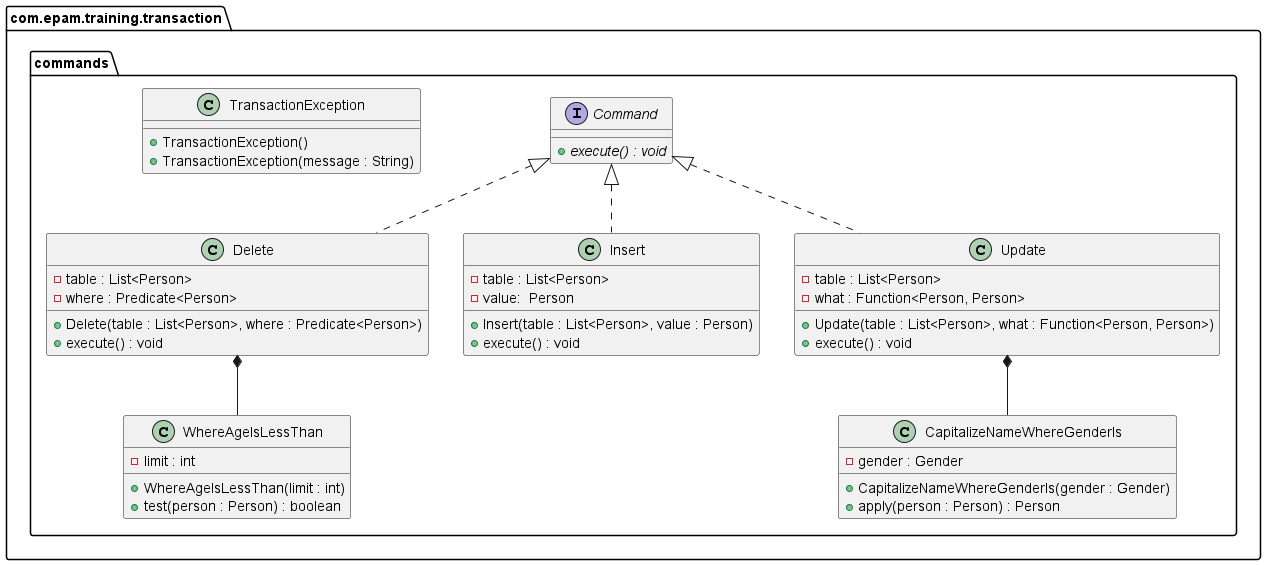

The diagram above was rendered by PlantUML. Its source (embedded in the PNG):
@startuml
'https://plantuml.com/class-diagram

set separator none
package "com.epam.training.transaction" {
    package "commands" {
        interface Command {
            + {abstract} execute() : void
        }

        class Delete {
            - table : List<Person>
            - where : Predicate<Person>
            + Delete(table : List<Person>, where : Predicate<Person>)
            + execute() : void
        }

        class Insert {
            - table : List<Person>
            - value:  Person
            + Insert(table : List<Person>, value : Person)
            + execute() : void
        }

        class Update {
            - table : List<Person>
            - what : Function<Person, Person>
            + Update(table : List<Person>, what : Function<Person, Person>)
            + execute() : void
        }

        class CapitalizeNameWhereGenderIs {
            - gender : Gender
            + CapitalizeNameWhereGenderIs(gender : Gender)
            + apply(person : Person) : Person
        }

        class WhereAgeIsLessThan {
            - limit : int
            + WhereAgeIsLessThan(limit : int)
            + test(person : Person) : boolean
        }

        class TransactionException {
            + TransactionException()
            + TransactionException(message : String)
        }
    }
}

Command <|.. Insert
Command <|.. Delete
Command <|.. Update
Delete *-- WhereAgeIsLessThan
Update *-- CapitalizeNameWhereGenderIs
@enduml